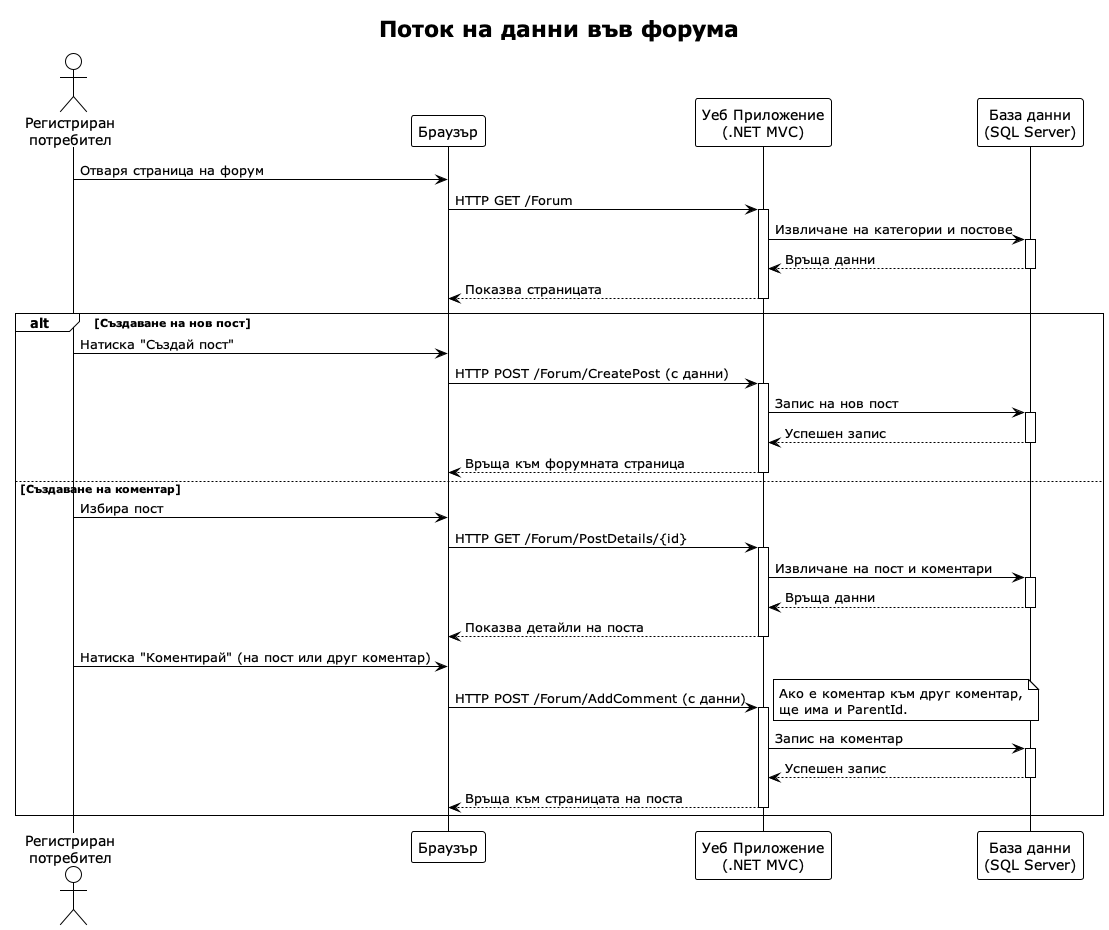

The diagram above was rendered by PlantUML. Its source (embedded in the PNG):
@startuml
!theme plain
title Поток на данни във форума

actor "Регистриран\nпотребител" as User
participant "Браузър" as Browser
participant "Уеб Приложение\n(.NET MVC)" as WebApp
participant "База данни\n(SQL Server)" as DB

User -> Browser : Отваря страница на форум
Browser -> WebApp : HTTP GET /Forum
activate WebApp
WebApp -> DB : Извличане на категории и постове
activate DB
DB --> WebApp : Връща данни
deactivate DB
WebApp --> Browser : Показва страницата
deactivate WebApp

alt Създаване на нов пост
    User -> Browser : Натиска "Създай пост"
    Browser -> WebApp : HTTP POST /Forum/CreatePost (с данни)
    activate WebApp
    WebApp -> DB : Запис на нов пост
    activate DB
    DB --> WebApp : Успешен запис
    deactivate DB
    WebApp --> Browser : Връща към форумната страница
    deactivate WebApp
else Създаване на коментар
    User -> Browser : Избира пост
    Browser -> WebApp : HTTP GET /Forum/PostDetails/{id}
    activate WebApp
    WebApp -> DB : Извличане на пост и коментари
    activate DB
    DB --> WebApp : Връща данни
    deactivate DB
    WebApp --> Browser : Показва детайли на поста
    deactivate WebApp

    User -> Browser : Натиска "Коментирай" (на пост или друг коментар)
    Browser -> WebApp : HTTP POST /Forum/AddComment (с данни)
    activate WebApp
    note right
    Ако е коментар към друг коментар,
    ще има и ParentId.
    end note
    WebApp -> DB : Запис на коментар
    activate DB
    DB --> WebApp : Успешен запис
    deactivate DB
    WebApp --> Browser : Връща към страницата на поста
    deactivate WebApp
end
@enduml